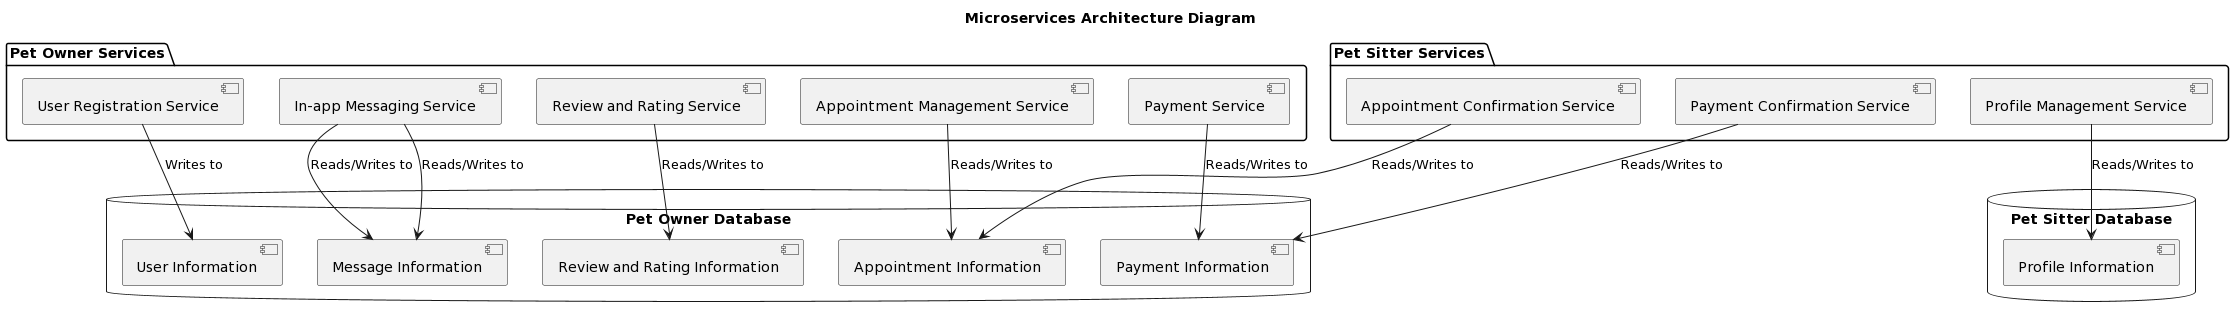

The diagram above was rendered by PlantUML. Its source (embedded in the PNG):
@startuml
Title Microservices Architecture Diagram 
package "Pet Owner Services" {
  [User Registration Service]
  [Appointment Management Service]
  [Payment Service]
  [In-app Messaging Service]
  [Review and Rating Service]
}

database "Pet Owner Database" {
  [User Information]
  [Appointment Information]
  [Payment Information]
  [Message Information]
  [Review and Rating Information]
}

package "Pet Sitter Services" {
  [Profile Management Service]
  [Appointment Confirmation Service]
  [Payment Confirmation Service]
  [In-app Messaging Service]
}

database "Pet Sitter Database" {
  [Profile Information]
  [Appointment Information]
  [Payment Information]
  [Message Information]
}

"User Registration Service" --> "User Information": Writes to
"Appointment Management Service" --> "Appointment Information": Reads/Writes to
"Payment Service" --> "Payment Information": Reads/Writes to
"In-app Messaging Service" --> "Message Information": Reads/Writes to
"Review and Rating Service" --> "Review and Rating Information": Reads/Writes to

"Profile Management Service" --> "Profile Information": Reads/Writes to
"Appointment Confirmation Service" --> "Appointment Information": Reads/Writes to
"Payment Confirmation Service" --> "Payment Information": Reads/Writes to
"In-app Messaging Service" --> "Message Information": Reads/Writes to
@enduml